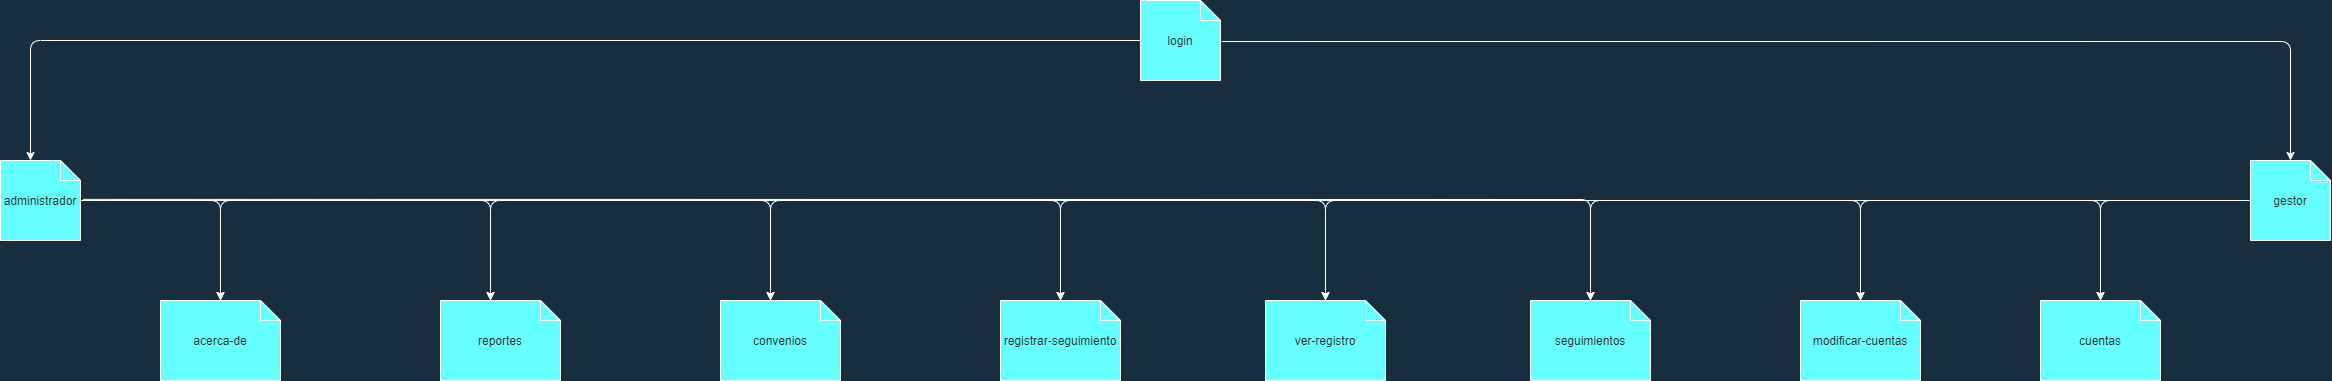

The diagram above was exported from draw.io. Its source (the exported page's mxGraphModel, read from the mxfile embedded in the PNG):
<mxGraphModel dx="3033" dy="1205" grid="1" gridSize="10" guides="1" tooltips="1" connect="1" arrows="1" fold="1" page="1" pageScale="1" pageWidth="850" pageHeight="1100" background="#182E3E" math="0" shadow="0">
  <root>
    <mxCell id="0" />
    <mxCell id="1" parent="0" />
    <mxCell id="2" style="edgeStyle=orthogonalEdgeStyle;curved=0;rounded=1;sketch=0;orthogonalLoop=1;jettySize=auto;html=1;entryX=0;entryY=0;entryDx=30;entryDy=0;entryPerimeter=0;strokeColor=#FFFFFF;fontColor=#FFFFFF;exitX=0;exitY=0.5;exitDx=0;exitDy=0;exitPerimeter=0;labelBackgroundColor=#182E3E;fillColor=#66FFFF;" edge="1" source="4" target="29" parent="1">
      <mxGeometry relative="1" as="geometry" />
    </mxCell>
    <mxCell id="3" style="edgeStyle=orthogonalEdgeStyle;curved=0;rounded=1;sketch=0;orthogonalLoop=1;jettySize=auto;html=1;strokeColor=#FFFFFF;fontColor=#FFFFFF;exitX=1.013;exitY=0.513;exitDx=0;exitDy=0;exitPerimeter=0;labelBackgroundColor=#182E3E;fillColor=#66FFFF;" edge="1" source="4" target="15" parent="1">
      <mxGeometry relative="1" as="geometry" />
    </mxCell>
    <mxCell id="4" value="login" style="shape=note;size=20;whiteSpace=wrap;html=1;rounded=0;sketch=0;strokeColor=#FFFFFF;fillColor=#66FFFF;fontColor=#1A1A1A;" vertex="1" parent="1">
      <mxGeometry x="1940" y="240" width="80" height="80" as="geometry" />
    </mxCell>
    <mxCell id="5" value="acerca-de" style="shape=note;size=20;whiteSpace=wrap;html=1;rounded=0;sketch=0;strokeColor=#FFFFFF;fillColor=#66FFFF;fontColor=#1A1A1A;" vertex="1" parent="1">
      <mxGeometry x="960" y="540" width="120" height="80" as="geometry" />
    </mxCell>
    <mxCell id="6" value="modificar-cuentas" style="shape=note;size=20;whiteSpace=wrap;html=1;rounded=0;sketch=0;strokeColor=#FFFFFF;fillColor=#66FFFF;fontColor=#1A1A1A;" vertex="1" parent="1">
      <mxGeometry x="2600" y="540" width="120" height="80" as="geometry" />
    </mxCell>
    <mxCell id="7" value="reportes" style="shape=note;size=20;whiteSpace=wrap;html=1;rounded=0;sketch=0;strokeColor=#FFFFFF;fillColor=#66FFFF;fontColor=#1A1A1A;" vertex="1" parent="1">
      <mxGeometry x="1240" y="540" width="120" height="80" as="geometry" />
    </mxCell>
    <mxCell id="8" value="registrar-seguimiento" style="shape=note;size=20;whiteSpace=wrap;html=1;rounded=0;sketch=0;strokeColor=#FFFFFF;fillColor=#66FFFF;fontColor=#1A1A1A;" vertex="1" parent="1">
      <mxGeometry x="1800" y="540" width="120" height="80" as="geometry" />
    </mxCell>
    <mxCell id="9" value="ver-registro" style="shape=note;size=20;whiteSpace=wrap;html=1;rounded=0;sketch=0;strokeColor=#FFFFFF;fillColor=#66FFFF;fontColor=#1A1A1A;" vertex="1" parent="1">
      <mxGeometry x="2065" y="540" width="120" height="80" as="geometry" />
    </mxCell>
    <mxCell id="10" style="edgeStyle=orthogonalEdgeStyle;curved=0;rounded=1;sketch=0;orthogonalLoop=1;jettySize=auto;html=1;entryX=0.5;entryY=0;entryDx=0;entryDy=0;entryPerimeter=0;strokeColor=#FFFFFF;fontColor=#FFFFFF;labelBackgroundColor=#182E3E;fillColor=#66FFFF;" edge="1" source="15" target="6" parent="1">
      <mxGeometry relative="1" as="geometry" />
    </mxCell>
    <mxCell id="11" style="edgeStyle=orthogonalEdgeStyle;curved=0;rounded=1;sketch=0;orthogonalLoop=1;jettySize=auto;html=1;strokeColor=#FFFFFF;fontColor=#FFFFFF;labelBackgroundColor=#182E3E;fillColor=#66FFFF;entryX=0.5;entryY=0;entryDx=0;entryDy=0;entryPerimeter=0;" edge="1" source="15" target="9" parent="1">
      <mxGeometry relative="1" as="geometry">
        <mxPoint x="2420" y="540" as="targetPoint" />
      </mxGeometry>
    </mxCell>
    <mxCell id="12" style="edgeStyle=orthogonalEdgeStyle;curved=0;rounded=1;sketch=0;orthogonalLoop=1;jettySize=auto;html=1;strokeColor=#FFFFFF;fontColor=#FFFFFF;labelBackgroundColor=#182E3E;fillColor=#66FFFF;entryX=0.5;entryY=0;entryDx=0;entryDy=0;entryPerimeter=0;" edge="1" source="15" target="8" parent="1">
      <mxGeometry relative="1" as="geometry">
        <mxPoint x="1920" y="540" as="targetPoint" />
      </mxGeometry>
    </mxCell>
    <mxCell id="13" style="edgeStyle=orthogonalEdgeStyle;curved=0;rounded=1;sketch=0;orthogonalLoop=1;jettySize=auto;html=1;entryX=0;entryY=0;entryDx=50;entryDy=0;entryPerimeter=0;strokeColor=#FFFFFF;fontColor=#FFFFFF;labelBackgroundColor=#182E3E;fillColor=#66FFFF;" edge="1" source="15" target="7" parent="1">
      <mxGeometry relative="1" as="geometry" />
    </mxCell>
    <mxCell id="14" style="edgeStyle=orthogonalEdgeStyle;curved=0;rounded=1;sketch=0;orthogonalLoop=1;jettySize=auto;html=1;entryX=0.5;entryY=0;entryDx=0;entryDy=0;entryPerimeter=0;strokeColor=#FFFFFF;fontColor=#FFFFFF;labelBackgroundColor=#182E3E;fillColor=#66FFFF;" edge="1" source="15" target="5" parent="1">
      <mxGeometry relative="1" as="geometry" />
    </mxCell>
    <mxCell id="15" value="gestor" style="shape=note;size=20;whiteSpace=wrap;html=1;rounded=0;sketch=0;strokeColor=#FFFFFF;fillColor=#66FFFF;fontColor=#1A1A1A;" vertex="1" parent="1">
      <mxGeometry x="3050" y="400" width="80" height="80" as="geometry" />
    </mxCell>
    <mxCell id="16" style="edgeStyle=orthogonalEdgeStyle;curved=0;rounded=1;sketch=0;orthogonalLoop=1;jettySize=auto;html=1;strokeColor=#FFFFFF;fontColor=#FFFFFF;labelBackgroundColor=#182E3E;fillColor=#66FFFF;" edge="1" source="29" target="5" parent="1">
      <mxGeometry relative="1" as="geometry" />
    </mxCell>
    <mxCell id="17" style="edgeStyle=orthogonalEdgeStyle;curved=0;rounded=1;sketch=0;orthogonalLoop=1;jettySize=auto;html=1;entryX=0;entryY=0;entryDx=50;entryDy=0;entryPerimeter=0;strokeColor=#FFFFFF;fontColor=#FFFFFF;labelBackgroundColor=#182E3E;fillColor=#66FFFF;" edge="1" source="29" target="7" parent="1">
      <mxGeometry relative="1" as="geometry" />
    </mxCell>
    <mxCell id="18" style="edgeStyle=orthogonalEdgeStyle;curved=0;rounded=1;sketch=0;orthogonalLoop=1;jettySize=auto;html=1;entryX=0.5;entryY=0;entryDx=0;entryDy=0;entryPerimeter=0;strokeColor=#FFFFFF;fontColor=#FFFFFF;labelBackgroundColor=#182E3E;fillColor=#66FFFF;" edge="1" source="29" target="8" parent="1">
      <mxGeometry relative="1" as="geometry" />
    </mxCell>
    <mxCell id="19" style="edgeStyle=orthogonalEdgeStyle;curved=0;rounded=1;sketch=0;orthogonalLoop=1;jettySize=auto;html=1;entryX=0.5;entryY=0;entryDx=0;entryDy=0;entryPerimeter=0;strokeColor=#FFFFFF;fontColor=#FFFFFF;labelBackgroundColor=#182E3E;fillColor=#66FFFF;" edge="1" source="29" target="9" parent="1">
      <mxGeometry relative="1" as="geometry" />
    </mxCell>
    <mxCell id="20" style="edgeStyle=orthogonalEdgeStyle;curved=0;rounded=1;sketch=0;orthogonalLoop=1;jettySize=auto;html=1;entryX=0.5;entryY=0;entryDx=0;entryDy=0;entryPerimeter=0;strokeColor=#FFFFFF;fontColor=#FFFFFF;labelBackgroundColor=#182E3E;fillColor=#66FFFF;" edge="1" source="29" target="6" parent="1">
      <mxGeometry relative="1" as="geometry" />
    </mxCell>
    <mxCell id="21" value="cuentas" style="shape=note;size=20;whiteSpace=wrap;html=1;rounded=0;sketch=0;strokeColor=#FFFFFF;fillColor=#66FFFF;fontColor=#1A1A1A;" vertex="1" parent="1">
      <mxGeometry x="2840" y="540" width="120" height="80" as="geometry" />
    </mxCell>
    <mxCell id="22" style="edgeStyle=orthogonalEdgeStyle;curved=0;rounded=1;sketch=0;orthogonalLoop=1;jettySize=auto;html=1;entryX=0.5;entryY=0;entryDx=0;entryDy=0;entryPerimeter=0;strokeColor=#FFFFFF;fontColor=#FFFFFF;labelBackgroundColor=#182E3E;fillColor=#66FFFF;exitX=0;exitY=0.5;exitDx=0;exitDy=0;exitPerimeter=0;" edge="1" source="15" target="21" parent="1">
      <mxGeometry relative="1" as="geometry">
        <mxPoint x="3060" y="450" as="sourcePoint" />
        <mxPoint x="2670" y="550" as="targetPoint" />
      </mxGeometry>
    </mxCell>
    <mxCell id="23" value="seguimientos" style="shape=note;size=20;whiteSpace=wrap;html=1;rounded=0;sketch=0;strokeColor=#FFFFFF;fillColor=#66FFFF;fontColor=#1A1A1A;" vertex="1" parent="1">
      <mxGeometry x="2330" y="540" width="120" height="80" as="geometry" />
    </mxCell>
    <mxCell id="24" style="edgeStyle=orthogonalEdgeStyle;curved=0;rounded=1;sketch=0;orthogonalLoop=1;jettySize=auto;html=1;strokeColor=#FFFFFF;fontColor=#FFFFFF;labelBackgroundColor=#182E3E;fillColor=#66FFFF;entryX=0.5;entryY=0;entryDx=0;entryDy=0;entryPerimeter=0;" edge="1" source="15" target="23" parent="1">
      <mxGeometry relative="1" as="geometry">
        <mxPoint x="2430" y="550" as="targetPoint" />
        <mxPoint x="3060" y="450.0588235294118" as="sourcePoint" />
      </mxGeometry>
    </mxCell>
    <mxCell id="25" style="edgeStyle=orthogonalEdgeStyle;curved=0;rounded=1;sketch=0;orthogonalLoop=1;jettySize=auto;html=1;entryX=0.5;entryY=0;entryDx=0;entryDy=0;entryPerimeter=0;strokeColor=#FFFFFF;fontColor=#FFFFFF;labelBackgroundColor=#182E3E;fillColor=#66FFFF;exitX=1.033;exitY=0.486;exitDx=0;exitDy=0;exitPerimeter=0;" edge="1" source="29" target="23" parent="1">
      <mxGeometry relative="1" as="geometry">
        <mxPoint x="260" y="450.0588235294118" as="sourcePoint" />
        <mxPoint x="2135" y="550" as="targetPoint" />
      </mxGeometry>
    </mxCell>
    <mxCell id="26" style="edgeStyle=orthogonalEdgeStyle;curved=0;rounded=1;sketch=0;orthogonalLoop=1;jettySize=auto;html=1;entryX=0.5;entryY=0;entryDx=0;entryDy=0;entryPerimeter=0;strokeColor=#FFFFFF;fontColor=#FFFFFF;labelBackgroundColor=#182E3E;fillColor=#66FFFF;" edge="1" source="29" target="21" parent="1">
      <mxGeometry relative="1" as="geometry">
        <mxPoint x="262.6400000000003" y="448.88" as="sourcePoint" />
        <mxPoint x="2400" y="550" as="targetPoint" />
      </mxGeometry>
    </mxCell>
    <mxCell id="27" value="convenios" style="shape=note;size=20;whiteSpace=wrap;html=1;rounded=0;sketch=0;strokeColor=#FFFFFF;fillColor=#66FFFF;fontColor=#1A1A1A;" vertex="1" parent="1">
      <mxGeometry x="1520" y="540" width="120" height="80" as="geometry" />
    </mxCell>
    <mxCell id="28" style="edgeStyle=orthogonalEdgeStyle;curved=0;rounded=1;sketch=0;orthogonalLoop=1;jettySize=auto;html=1;entryX=0;entryY=0;entryDx=50;entryDy=0;entryPerimeter=0;strokeColor=#FFFFFF;fontColor=#FFFFFF;labelBackgroundColor=#182E3E;fillColor=#66FFFF;startArrow=none;" edge="1" source="29" target="27" parent="1">
      <mxGeometry relative="1" as="geometry">
        <mxPoint x="250" y="440" as="sourcePoint" />
        <mxPoint x="1870" y="550" as="targetPoint" />
      </mxGeometry>
    </mxCell>
    <mxCell id="29" value="administrador" style="shape=note;size=20;whiteSpace=wrap;html=1;rounded=0;sketch=0;strokeColor=#FFFFFF;fillColor=#66FFFF;fontColor=#1A1A1A;" vertex="1" parent="1">
      <mxGeometry x="800" y="400" width="80" height="80" as="geometry" />
    </mxCell>
    <mxCell id="30" style="edgeStyle=orthogonalEdgeStyle;curved=0;rounded=1;sketch=0;orthogonalLoop=1;jettySize=auto;html=1;strokeColor=#FFFFFF;fontColor=#FFFFFF;labelBackgroundColor=#182E3E;fillColor=#66FFFF;exitX=0;exitY=0.5;exitDx=0;exitDy=0;exitPerimeter=0;" edge="1" source="15" parent="1">
      <mxGeometry relative="1" as="geometry">
        <mxPoint x="1570" y="540" as="targetPoint" />
        <mxPoint x="3060" y="450.02857142857135" as="sourcePoint" />
      </mxGeometry>
    </mxCell>
  </root>
</mxGraphModel>